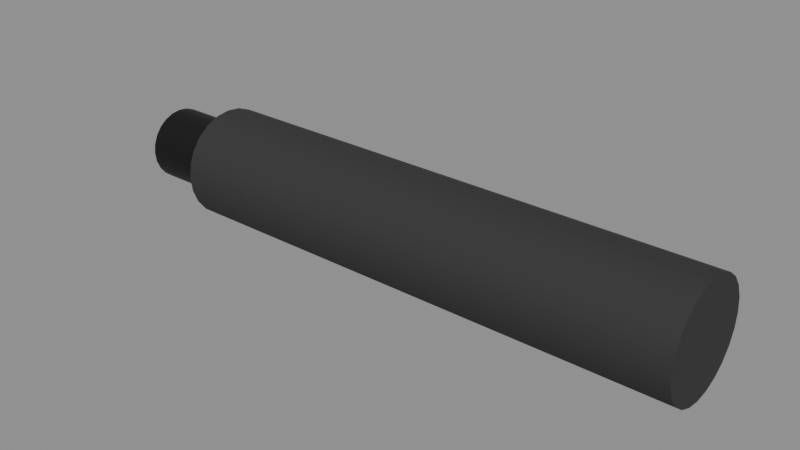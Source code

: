 # Source: SM_Suppressor.blend  (saved by Blender 5.3.31; exported with 4.5.12 LTS)
import bpy
from mathutils import Matrix  # noqa: F401  (used for matrix-valued properties, if any)

bpy.ops.wm.read_factory_settings(use_empty=True)
scene = bpy.context.scene
scene.name = 'Scene'

# ---- materials (node trees are filled in below, after node groups)
mat_m_blackpolymer = bpy.data.materials.new('M_BlackPolymer')
mat_m_blackpolymer.diffuse_color = (0.03, 0.03, 0.03, 1.0)
mat_m_darksteel = bpy.data.materials.new('M_DarkSteel')
mat_m_darksteel.diffuse_color = (0.02, 0.02, 0.022, 1.0)

# ---- node groups
ng_smooth_by_angle = bpy.data.node_groups.new('Smooth by Angle', 'GeometryNodeTree')
_s = ng_smooth_by_angle.interface.new_socket(name='Mesh', in_out='OUTPUT', socket_type='NodeSocketGeometry')
_s = ng_smooth_by_angle.interface.new_socket(name='Mesh', in_out='INPUT', socket_type='NodeSocketGeometry')
_s = ng_smooth_by_angle.interface.new_socket(name='Angle', in_out='INPUT', socket_type='NodeSocketFloat')
_s.subtype = 'ANGLE'
_s.default_value = 0.5236
_s.min_value = 0.0
_s.max_value = 3.142
_s.description = 'Maximum face angle for smooth edges'
_s = ng_smooth_by_angle.interface.new_socket(name='Ignore Sharpness', in_out='INPUT', socket_type='NodeSocketBool')
_s.force_non_field = True
ng_smooth_by_angle.is_modifier = True
_N = ng_smooth_by_angle.nodes; _L = ng_smooth_by_angle.links
n0 = _N.new('GeometryNodeSetShadeSmooth'); n0.name = 'Set Shade Smooth'; n0.location = (120, -80)
n0.domain = 'EDGE'
n1 = _N.new('GeometryNodeSetShadeSmooth'); n1.name = 'Set Shade Smooth.001'; n1.location = (300, -80)
n2 = _N.new('NodeGroupOutput'); n2.name = 'Group Output'; n2.location = (480, -80)
n3 = _N.new('GeometryNodeInputMeshEdgeAngle'); n3.name = 'Edge Angle'; n3.location = (-440, -240)
n4 = _N.new('NodeGroupInput'); n4.name = 'Group Input'; n4.location = (-80, -80)
n5 = _N.new('GeometryNodeInputEdgeSmooth'); n5.name = 'Is Edge Smooth'; n5.location = (-260, -120)
n6 = _N.new('GeometryNodeInputShadeSmooth'); n6.name = 'Is Shade Smooth'; n6.location = (-440, -397)
n7 = _N.new('FunctionNodeCompare'); n7.name = 'Compare'; n7.location = (-260, -260)
n7.operation = 'LESS_EQUAL'
n8 = _N.new('FunctionNodeBooleanMath'); n8.name = 'Boolean Math.001'; n8.location = (-80, -260)
n9 = _N.new('NodeGroupInput'); n9.name = 'Group Input.001'; n9.location = (-440, -329)
n10 = _N.new('NodeGroupInput'); n10.name = 'Group Input.002'; n10.location = (-259, -189)
n11 = _N.new('FunctionNodeBooleanMath'); n11.name = 'Boolean Math'; n11.location = (-80, -149)
n11.operation = 'OR'
n12 = _N.new('FunctionNodeBooleanMath'); n12.name = 'Boolean Math.002'; n12.location = (-260, -380)
n12.operation = 'OR'
n13 = _N.new('NodeGroupInput'); n13.name = 'Group Input.003'; n13.location = (-440, -460)
_L.new(n3.outputs[0], n7.inputs[0])
_L.new(n1.outputs[0], n2.inputs[0])
_L.new(n9.outputs[1], n7.inputs[1])
_L.new(n7.outputs[0], n8.inputs[0])
_L.new(n4.outputs[0], n0.inputs[0])
_L.new(n0.outputs[0], n1.inputs[0])
_L.new(n8.outputs[0], n0.inputs[2])
_L.new(n10.outputs[2], n11.inputs[1])
_L.new(n5.outputs[0], n11.inputs[0])
_L.new(n11.outputs[0], n0.inputs[1])
_L.new(n13.outputs[2], n12.inputs[1])
_L.new(n6.outputs[0], n12.inputs[0])
_L.new(n12.outputs[0], n8.inputs[1])
n2.is_active_output = True

# ---- material node trees
mat_m_blackpolymer.use_nodes = True; mat_m_blackpolymer.node_tree.nodes.clear()
_N = mat_m_blackpolymer.node_tree.nodes; _L = mat_m_blackpolymer.node_tree.links
n0 = _N.new('ShaderNodeBsdfPrincipled'); n0.name = 'Principled BSDF'; n0.location = (-200, 100)
n0.inputs[0].default_value = (0.03, 0.03, 0.03, 1.0)
n0.inputs[2].default_value = 0.85
n0.inputs[10].default_value = 0.005
n1 = _N.new('ShaderNodeOutputMaterial'); n1.name = 'Material Output'; n1.location = (200, 100)
_L.new(n0.outputs[0], n1.inputs[0])
n1.is_active_output = True
mat_m_darksteel.use_nodes = True; mat_m_darksteel.node_tree.nodes.clear()
_N = mat_m_darksteel.node_tree.nodes; _L = mat_m_darksteel.node_tree.links
n0 = _N.new('ShaderNodeBsdfPrincipled'); n0.name = 'Principled BSDF'; n0.location = (-200, 100)
n0.inputs[0].default_value = (0.02, 0.02, 0.022, 1.0)
n0.inputs[1].default_value = 0.7
n0.inputs[2].default_value = 0.55
n0.inputs[10].default_value = 0.005
n1 = _N.new('ShaderNodeOutputMaterial'); n1.name = 'Material Output'; n1.location = (200, 100)
_L.new(n0.outputs[0], n1.inputs[0])
n1.is_active_output = True

# ---- meshes
me_sm_suppressor = bpy.data.meshes.new('SM_Suppressor')
me_sm_suppressor.from_pydata([(-0.085, 0.018, 3.715e-09), (0.085, 0.018, -3.715e-09), (-0.085, 0.01739, -0.004659), (0.085, 0.01739, -0.004659), (-0.085, 0.01559, -0.009), (0.085, 0.01559, -0.009), (-0.085, 0.01273, -0.01273), (0.085, 0.01273, -0.01273), (-0.085, 0.009, -0.01559), (0.085, 0.009, -0.01559), (-0.085, 0.004659, -0.01739), (0.085, 0.004659, -0.01739), (-0.085, 0.0, -0.018), (0.085, 0.0, -0.018), (-0.085, -0.004659, -0.01739), (0.085, -0.004659, -0.01739), (-0.085, -0.009, -0.01559), (0.085, -0.009, -0.01559), (-0.085, -0.01273, -0.01273), (0.085, -0.01273, -0.01273), (-0.085, -0.01559, -0.009), (0.085, -0.01559, -0.009), (-0.085, -0.01739, -0.004659), (0.085, -0.01739, -0.004659), (-0.085, -0.018, 3.715e-09), (0.085, -0.018, -3.715e-09), (-0.085, -0.01739, 0.004659), (0.085, -0.01739, 0.004659), (-0.085, -0.01559, 0.009), (0.085, -0.01559, 0.009), (-0.085, -0.01273, 0.01273), (0.085, -0.01273, 0.01273), (-0.085, -0.009, 0.01559), (0.085, -0.009, 0.01559), (-0.085, -0.004659, 0.01739), (0.085, -0.004659, 0.01739), (-0.085, 0.0, 0.018), (0.085, 0.0, 0.018), (-0.085, 0.004659, 0.01739), (0.085, 0.004659, 0.01739), (-0.085, 0.009, 0.01559), (0.085, 0.009, 0.01559), (-0.085, 0.01273, 0.01273), (0.085, 0.01273, 0.01273), (-0.085, 0.01559, 0.009), (0.085, 0.01559, 0.009), (-0.085, 0.01739, 0.004659), (0.085, 0.01739, 0.004659), (-0.11, 0.012, 6.557e-10), (-0.08, 0.012, -6.557e-10), (-0.11, 0.01159, -0.003106), (-0.08, 0.01159, -0.003106), (-0.11, 0.01039, -0.006), (-0.08, 0.01039, -0.006), (-0.11, 0.008485, -0.008485), (-0.08, 0.008485, -0.008485), (-0.11, 0.006, -0.01039), (-0.08, 0.006, -0.01039), (-0.11, 0.003106, -0.01159), (-0.08, 0.003106, -0.01159), (-0.11, 0.0, -0.012), (-0.08, 0.0, -0.012), (-0.11, -0.003106, -0.01159), (-0.08, -0.003106, -0.01159), (-0.11, -0.006, -0.01039), (-0.08, -0.006, -0.01039), (-0.11, -0.008485, -0.008485), (-0.08, -0.008485, -0.008485), (-0.11, -0.01039, -0.006), (-0.08, -0.01039, -0.006), (-0.11, -0.01159, -0.003106), (-0.08, -0.01159, -0.003106), (-0.11, -0.012, 6.557e-10), (-0.08, -0.012, -6.557e-10), (-0.11, -0.01159, 0.003106), (-0.08, -0.01159, 0.003106), (-0.11, -0.01039, 0.006), (-0.08, -0.01039, 0.006), (-0.11, -0.008485, 0.008485), (-0.08, -0.008485, 0.008485), (-0.11, -0.006, 0.01039), (-0.08, -0.006, 0.01039), (-0.11, -0.003106, 0.01159), (-0.08, -0.003106, 0.01159), (-0.11, 0.0, 0.012), (-0.08, 0.0, 0.012), (-0.11, 0.003106, 0.01159), (-0.08, 0.003106, 0.01159), (-0.11, 0.006, 0.01039), (-0.08, 0.006, 0.01039), (-0.11, 0.008485, 0.008485), (-0.08, 0.008485, 0.008485), (-0.11, 0.01039, 0.006), (-0.08, 0.01039, 0.006), (-0.11, 0.01159, 0.003106), (-0.08, 0.01159, 0.003106)], [], [(0, 1, 3, 2), (2, 3, 5, 4), (4, 5, 7, 6), (6, 7, 9, 8), (8, 9, 11, 10), (10, 11, 13, 12), (12, 13, 15, 14), (14, 15, 17, 16), (16, 17, 19, 18), (18, 19, 21, 20), (20, 21, 23, 22), (22, 23, 25, 24), (24, 25, 27, 26), (26, 27, 29, 28), (28, 29, 31, 30), (30, 31, 33, 32), (32, 33, 35, 34), (34, 35, 37, 36), (36, 37, 39, 38), (38, 39, 41, 40), (40, 41, 43, 42), (42, 43, 45, 44), (3, 1, 47, 45, 43, 41, 39, 37, 35, 33, 31, 29, 27, 25, 23, 21, 19, 17, 15, 13, 11, 9, 7, 5), (44, 45, 47, 46), (46, 47, 1, 0), (0, 2, 4, 6, 8, 10, 12, 14, 16, 18, 20, 22, 24, 26, 28, 30, 32, 34, 36, 38, 40, 42, 44, 46), (48, 49, 51, 50), (50, 51, 53, 52), (52, 53, 55, 54), (54, 55, 57, 56), (56, 57, 59, 58), (58, 59, 61, 60), (60, 61, 63, 62), (62, 63, 65, 64), (64, 65, 67, 66), (66, 67, 69, 68), (68, 69, 71, 70), (70, 71, 73, 72), (72, 73, 75, 74), (74, 75, 77, 76), (76, 77, 79, 78), (78, 79, 81, 80), (80, 81, 83, 82), (82, 83, 85, 84), (84, 85, 87, 86), (86, 87, 89, 88), (88, 89, 91, 90), (90, 91, 93, 92), (51, 49, 95, 93, 91, 89, 87, 85, 83, 81, 79, 77, 75, 73, 71, 69, 67, 65, 63, 61, 59, 57, 55, 53), (92, 93, 95, 94), (94, 95, 49, 48), (48, 50, 52, 54, 56, 58, 60, 62, 64, 66, 68, 70, 72, 74, 76, 78, 80, 82, 84, 86, 88, 90, 92, 94)])
me_sm_suppressor.polygons.foreach_set('use_smooth', [True] * 52)
me_sm_suppressor.polygons.foreach_set('material_index', [0, 0, 0, 0, 0, 0, 0, 0, 0, 0, 0, 0, 0, 0, 0, 0, 0, 0, 0, 0, 0, 0, 0, 0, 0, 0, 1, 1, 1, 1, 1, 1, 1, 1, 1, 1, 1, 1, 1, 1, 1, 1, 1, 1, 1, 1, 1, 1, 1, 1, 1, 1])
_uv = me_sm_suppressor.uv_layers.new(name='UVMap')
_uv.uv.foreach_set('vector', [-0.425, 1.858e-08, 0.425, -1.858e-08, 0.425, -0.02329, -0.425, -0.02329, -0.425, -0.02329, 0.425, -0.02329, 0.425, -0.045, -0.425, -0.045, -0.425, -0.045, 0.425, -0.045, 0.425, -0.06364, -0.425, -0.06364, -0.425, 0.06364, 0.425, 0.06364, 0.425, 0.045, -0.425, 0.045, -0.425, 0.045, 0.425, 0.045, 0.425, 0.02329, -0.425, 0.02329, -0.425, 0.02329, 0.425, 0.02329, 0.425, 0.0, -0.425, 0.0, -0.425, 0.0, 0.425, 0.0, 0.425, -0.02329, -0.425, -0.02329, -0.425, -0.02329, 0.425, -0.02329, 0.425, -0.045, -0.425, -0.045, -0.425, -0.045, 0.425, -0.045, 0.425, -0.06364, -0.425, -0.06364, -0.425, -0.06364, 0.425, -0.06364, 0.425, -0.045, -0.425, -0.045, -0.425, -0.045, 0.425, -0.045, 0.425, -0.02329, -0.425, -0.02329, -0.425, -0.02329, 0.425, -0.02329, 0.425, -1.858e-08, -0.425, 1.858e-08, -0.425, 1.858e-08, 0.425, -1.858e-08, 0.425, 0.02329, -0.425, 0.02329, -0.425, 0.02329, 0.425, 0.02329, 0.425, 0.045, -0.425, 0.045, -0.425, 0.045, 0.425, 0.045, 0.425, 0.06364, -0.425, 0.06364, -0.425, -0.06364, 0.425, -0.06364, 0.425, -0.045, -0.425, -0.045, -0.425, -0.045, 0.425, -0.045, 0.425, -0.02329, -0.425, -0.02329, -0.425, -0.02329, 0.425, -0.02329, 0.425, 0.0, -0.425, 0.0, -0.425, 0.0, 0.425, 0.0, 0.425, 0.02329, -0.425, 0.02329, -0.425, 0.02329, 0.425, 0.02329, 0.425, 0.045, -0.425, 0.045, -0.425, 0.045, 0.425, 0.045, 0.425, 0.06364, -0.425, 0.06364, -0.425, 0.06364, 0.425, 0.06364, 0.425, 0.045, -0.425, 0.045, 0.08693, -0.02329, 0.09, -1.858e-08, 0.08693, 0.02329, 0.07794, 0.045, 0.06364, 0.06364, 0.045, 0.07794, 0.02329, 0.08693, 0.0, 0.09, -0.02329, 0.08693, -0.045, 0.07794, -0.06364, 0.06364, -0.07794, 0.045, -0.08693, 0.02329, -0.09, -1.858e-08, -0.08693, -0.02329, -0.07794, -0.045, -0.06364, -0.06364, -0.045, -0.07794, -0.02329, -0.08693, 0.0, -0.09, 0.02329, -0.08693, 0.045, -0.07794, 0.06364, -0.06364, 0.07794, -0.045, -0.425, 0.045, 0.425, 0.045, 0.425, 0.02329, -0.425, 0.02329, -0.425, 0.02329, 0.425, 0.02329, 0.425, -1.858e-08, -0.425, 1.858e-08, 0.09, 1.858e-08, 0.08693, -0.02329, 0.07794, -0.045, 0.06364, -0.06364, 0.045, -0.07794, 0.02329, -0.08693, 0.0, -0.09, -0.02329, -0.08693, -0.045, -0.07794, -0.06364, -0.06364, -0.07794, -0.045, -0.08693, -0.02329, -0.09, 1.858e-08, -0.08693, 0.02329, -0.07794, 0.045, -0.06364, 0.06364, -0.045, 0.07794, -0.02329, 0.08693, 0.0, 0.09, 0.02329, 0.08693, 0.045, 0.07794, 0.06364, 0.06364, 0.07794, 0.045, 0.08693, 0.02329, -0.55, 3.278e-09, -0.4, -3.278e-09, -0.4, -0.01553, -0.55, -0.01553, -0.55, -0.01553, -0.4, -0.01553, -0.4, -0.03, -0.55, -0.03, -0.55, -0.03, -0.4, -0.03, -0.4, -0.04243, -0.55, -0.04243, -0.55, 0.04243, -0.4, 0.04243, -0.4, 0.03, -0.55, 0.03, -0.55, 0.03, -0.4, 0.03, -0.4, 0.01553, -0.55, 0.01553, -0.55, 0.01553, -0.4, 0.01553, -0.4, 0.0, -0.55, 0.0, -0.55, 0.0, -0.4, 0.0, -0.4, -0.01553, -0.55, -0.01553, -0.55, -0.01553, -0.4, -0.01553, -0.4, -0.03, -0.55, -0.03, -0.55, -0.03, -0.4, -0.03, -0.4, -0.04243, -0.55, -0.04243, -0.55, -0.04243, -0.4, -0.04243, -0.4, -0.03, -0.55, -0.03, -0.55, -0.03, -0.4, -0.03, -0.4, -0.01553, -0.55, -0.01553, -0.55, -0.01553, -0.4, -0.01553, -0.4, -3.278e-09, -0.55, 3.278e-09, -0.55, 3.278e-09, -0.4, -3.278e-09, -0.4, 0.01553, -0.55, 0.01553, -0.55, 0.01553, -0.4, 0.01553, -0.4, 0.03, -0.55, 0.03, -0.55, 0.03, -0.4, 0.03, -0.4, 0.04243, -0.55, 0.04243, -0.55, -0.04243, -0.4, -0.04243, -0.4, -0.03, -0.55, -0.03, -0.55, -0.03, -0.4, -0.03, -0.4, -0.01553, -0.55, -0.01553, -0.55, -0.01553, -0.4, -0.01553, -0.4, 0.0, -0.55, 0.0, -0.55, 0.0, -0.4, 0.0, -0.4, 0.01553, -0.55, 0.01553, -0.55, 0.01553, -0.4, 0.01553, -0.4, 0.03, -0.55, 0.03, -0.55, 0.03, -0.4, 0.03, -0.4, 0.04243, -0.55, 0.04243, -0.55, 0.04243, -0.4, 0.04243, -0.4, 0.03, -0.55, 0.03, 0.05796, -0.01553, 0.06, -3.278e-09, 0.05796, 0.01553, 0.05196, 0.03, 0.04243, 0.04243, 0.03, 0.05196, 0.01553, 0.05796, 0.0, 0.06, -0.01553, 0.05796, -0.03, 0.05196, -0.04243, 0.04243, -0.05196, 0.03, -0.05796, 0.01553, -0.06, -3.278e-09, -0.05796, -0.01553, -0.05196, -0.03, -0.04243, -0.04243, -0.03, -0.05196, -0.01553, -0.05796, 0.0, -0.06, 0.01553, -0.05796, 0.03, -0.05196, 0.04243, -0.04243, 0.05196, -0.03, -0.55, 0.03, -0.4, 0.03, -0.4, 0.01553, -0.55, 0.01553, -0.55, 0.01553, -0.4, 0.01553, -0.4, -3.278e-09, -0.55, 3.278e-09, 0.06, 3.278e-09, 0.05796, -0.01553, 0.05196, -0.03, 0.04243, -0.04243, 0.03, -0.05196, 0.01553, -0.05796, 0.0, -0.06, -0.01553, -0.05796, -0.03, -0.05196, -0.04243, -0.04243, -0.05196, -0.03, -0.05796, -0.01553, -0.06, 3.278e-09, -0.05796, 0.01553, -0.05196, 0.03, -0.04243, 0.04243, -0.03, 0.05196, -0.01553, 0.05796, 0.0, 0.06, 0.01553, 0.05796, 0.03, 0.05196, 0.04243, 0.04243, 0.05196, 0.03, 0.05796, 0.01553])
me_sm_suppressor.materials.append(mat_m_blackpolymer)
me_sm_suppressor.materials.append(mat_m_darksteel)
me_sm_suppressor.update()

# ---- objects
ob_sm_suppressor = bpy.data.objects.new('SM_Suppressor', me_sm_suppressor)

# ---- transforms, parenting, visibility, modifiers, constraints
ob_sm_suppressor.location = (0.0, 0.0, 0.0)
_m = ob_sm_suppressor.modifiers.new('Smooth by Angle', 'NODES')
_m.node_group = ng_smooth_by_angle
_gi = [s.identifier for s in ng_smooth_by_angle.interface.items_tree if s.item_type == 'SOCKET' and s.in_out == 'INPUT']
_m[_gi[1]] = 0.6109  # 'Angle'
_m.use_pin_to_last = True
_m.show_group_selector = False

# ---- collection membership
scene.collection.objects.link(ob_sm_suppressor)

# ---- scene / render settings (as saved in the file)
scene.frame_start = 1; scene.frame_end = 250; scene.frame_set(1)
scene.render.engine = 'BLENDER_EEVEE_NEXT'
scene.render.bake_bias = 0.0
scene.render.bake_samples = 0
scene.render.compositor_device = 'GPU'
scene.eevee.use_volume_custom_range = False
scene.eevee.fast_gi_thickness_near = 0.1
scene.eevee.fast_gi_thickness_far = 0.0
scene.eevee.ray_tracing_options.screen_trace_thickness = 0.1
bpy.context.view_layer.update()

# ---- added for rendering (the .blend has no active camera and no usable light): camera, sun + grey world if the file has none
cam_auto = bpy.data.cameras.new('AutoCamera')
cam_auto.lens = 50.0
cam_auto.sensor_width = 36.0
cam_auto.clip_end = 1000.0
ob_auto_camera = bpy.data.objects.new('AutoCamera', cam_auto)
scene.collection.objects.link(ob_auto_camera)
ob_auto_camera.location = (0.173967, -0.22376, 0.149173)
ob_auto_camera.rotation_euler = (1.09748, -7.21219e-08, 0.694738)
scene.camera = ob_auto_camera
light_auto_sun = bpy.data.lights.new('AutoSun', 'SUN')
light_auto_sun.energy = 3.0
light_auto_sun.angle = 0.0523599
ob_auto_sun = bpy.data.objects.new('AutoSun', light_auto_sun)
scene.collection.objects.link(ob_auto_sun)
ob_auto_sun.rotation_euler = (0.872665, 0.174533, 0.523599)
if scene.world is None:
    world_auto = bpy.data.worlds.new('AutoWorld')
    world_auto.color = (0.3, 0.3, 0.3)
    scene.world = world_auto
bpy.context.view_layer.update()

